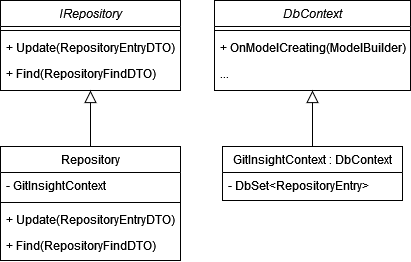

The diagram above was exported from draw.io. Its source (the exported page's mxGraphModel, read from the mxfile embedded in the PNG):
<mxGraphModel dx="460" dy="779" grid="1" gridSize="10" guides="1" tooltips="1" connect="1" arrows="1" fold="1" page="1" pageScale="1" pageWidth="827" pageHeight="1169" math="0" shadow="0">
  <root>
    <mxCell id="WIyWlLk6GJQsqaUBKTNV-0" />
    <mxCell id="WIyWlLk6GJQsqaUBKTNV-1" parent="WIyWlLk6GJQsqaUBKTNV-0" />
    <mxCell id="zkfFHV4jXpPFQw0GAbJ--0" value="IRepository" style="swimlane;fontStyle=2;align=center;verticalAlign=top;childLayout=stackLayout;horizontal=1;startSize=26;horizontalStack=0;resizeParent=1;resizeLast=0;collapsible=1;marginBottom=0;rounded=0;shadow=0;strokeWidth=1;" parent="WIyWlLk6GJQsqaUBKTNV-1" vertex="1">
      <mxGeometry x="200" y="120" width="180" height="90" as="geometry">
        <mxRectangle x="230" y="140" width="160" height="26" as="alternateBounds" />
      </mxGeometry>
    </mxCell>
    <mxCell id="zkfFHV4jXpPFQw0GAbJ--4" value="" style="line;html=1;strokeWidth=1;align=left;verticalAlign=middle;spacingTop=-1;spacingLeft=3;spacingRight=3;rotatable=0;labelPosition=right;points=[];portConstraint=eastwest;" parent="zkfFHV4jXpPFQw0GAbJ--0" vertex="1">
      <mxGeometry y="26" width="180" height="8" as="geometry" />
    </mxCell>
    <mxCell id="zkfFHV4jXpPFQw0GAbJ--5" value="+ Update(RepositoryEntryDTO)" style="text;align=left;verticalAlign=top;spacingLeft=4;spacingRight=4;overflow=hidden;rotatable=0;points=[[0,0.5],[1,0.5]];portConstraint=eastwest;" parent="zkfFHV4jXpPFQw0GAbJ--0" vertex="1">
      <mxGeometry y="34" width="180" height="26" as="geometry" />
    </mxCell>
    <mxCell id="6nV5BRYLelultdCyOFUj-0" value="+ Find(RepositoryFindDTO)" style="text;align=left;verticalAlign=top;spacingLeft=4;spacingRight=4;overflow=hidden;rotatable=0;points=[[0,0.5],[1,0.5]];portConstraint=eastwest;" vertex="1" parent="zkfFHV4jXpPFQw0GAbJ--0">
      <mxGeometry y="60" width="180" height="26" as="geometry" />
    </mxCell>
    <mxCell id="zkfFHV4jXpPFQw0GAbJ--13" value="Repository" style="swimlane;fontStyle=0;align=center;verticalAlign=top;childLayout=stackLayout;horizontal=1;startSize=26;horizontalStack=0;resizeParent=1;resizeLast=0;collapsible=1;marginBottom=0;rounded=0;shadow=0;strokeWidth=1;" parent="WIyWlLk6GJQsqaUBKTNV-1" vertex="1">
      <mxGeometry x="200" y="266" width="180" height="114" as="geometry">
        <mxRectangle x="340" y="380" width="170" height="26" as="alternateBounds" />
      </mxGeometry>
    </mxCell>
    <mxCell id="zkfFHV4jXpPFQw0GAbJ--14" value="- GitInsightContext" style="text;align=left;verticalAlign=top;spacingLeft=4;spacingRight=4;overflow=hidden;rotatable=0;points=[[0,0.5],[1,0.5]];portConstraint=eastwest;" parent="zkfFHV4jXpPFQw0GAbJ--13" vertex="1">
      <mxGeometry y="26" width="180" height="26" as="geometry" />
    </mxCell>
    <mxCell id="zkfFHV4jXpPFQw0GAbJ--15" value="" style="line;html=1;strokeWidth=1;align=left;verticalAlign=middle;spacingTop=-1;spacingLeft=3;spacingRight=3;rotatable=0;labelPosition=right;points=[];portConstraint=eastwest;" parent="zkfFHV4jXpPFQw0GAbJ--13" vertex="1">
      <mxGeometry y="52" width="180" height="8" as="geometry" />
    </mxCell>
    <mxCell id="6nV5BRYLelultdCyOFUj-1" value="+ Update(RepositoryEntryDTO)" style="text;align=left;verticalAlign=top;spacingLeft=4;spacingRight=4;overflow=hidden;rotatable=0;points=[[0,0.5],[1,0.5]];portConstraint=eastwest;" vertex="1" parent="zkfFHV4jXpPFQw0GAbJ--13">
      <mxGeometry y="60" width="180" height="26" as="geometry" />
    </mxCell>
    <mxCell id="6nV5BRYLelultdCyOFUj-2" value="+ Find(RepositoryFindDTO)" style="text;align=left;verticalAlign=top;spacingLeft=4;spacingRight=4;overflow=hidden;rotatable=0;points=[[0,0.5],[1,0.5]];portConstraint=eastwest;" vertex="1" parent="zkfFHV4jXpPFQw0GAbJ--13">
      <mxGeometry y="86" width="180" height="26" as="geometry" />
    </mxCell>
    <mxCell id="zkfFHV4jXpPFQw0GAbJ--16" value="" style="endArrow=block;endSize=10;endFill=0;shadow=0;strokeWidth=1;rounded=0;edgeStyle=elbowEdgeStyle;elbow=vertical;" parent="WIyWlLk6GJQsqaUBKTNV-1" source="zkfFHV4jXpPFQw0GAbJ--13" target="zkfFHV4jXpPFQw0GAbJ--0" edge="1">
      <mxGeometry width="160" relative="1" as="geometry">
        <mxPoint x="210" y="373" as="sourcePoint" />
        <mxPoint x="310" y="271" as="targetPoint" />
      </mxGeometry>
    </mxCell>
    <mxCell id="zkfFHV4jXpPFQw0GAbJ--17" value="GitInsightContext : DbContext" style="swimlane;fontStyle=0;align=center;verticalAlign=top;childLayout=stackLayout;horizontal=1;startSize=26;horizontalStack=0;resizeParent=1;resizeLast=0;collapsible=1;marginBottom=0;rounded=0;shadow=0;strokeWidth=1;" parent="WIyWlLk6GJQsqaUBKTNV-1" vertex="1">
      <mxGeometry x="422" y="266" width="180" height="54" as="geometry">
        <mxRectangle x="550" y="140" width="160" height="26" as="alternateBounds" />
      </mxGeometry>
    </mxCell>
    <mxCell id="zkfFHV4jXpPFQw0GAbJ--20" value="- DbSet&lt;RepositoryEntry&gt;" style="text;align=left;verticalAlign=top;spacingLeft=4;spacingRight=4;overflow=hidden;rotatable=0;points=[[0,0.5],[1,0.5]];portConstraint=eastwest;rounded=0;shadow=0;html=0;" parent="zkfFHV4jXpPFQw0GAbJ--17" vertex="1">
      <mxGeometry y="26" width="180" height="26" as="geometry" />
    </mxCell>
    <mxCell id="6nV5BRYLelultdCyOFUj-4" value="DbContext" style="swimlane;fontStyle=2;align=center;verticalAlign=top;childLayout=stackLayout;horizontal=1;startSize=26;horizontalStack=0;resizeParent=1;resizeLast=0;collapsible=1;marginBottom=0;rounded=0;shadow=0;strokeWidth=1;" vertex="1" parent="WIyWlLk6GJQsqaUBKTNV-1">
      <mxGeometry x="414" y="120" width="196" height="90" as="geometry">
        <mxRectangle x="230" y="140" width="160" height="26" as="alternateBounds" />
      </mxGeometry>
    </mxCell>
    <mxCell id="6nV5BRYLelultdCyOFUj-5" value="" style="line;html=1;strokeWidth=1;align=left;verticalAlign=middle;spacingTop=-1;spacingLeft=3;spacingRight=3;rotatable=0;labelPosition=right;points=[];portConstraint=eastwest;" vertex="1" parent="6nV5BRYLelultdCyOFUj-4">
      <mxGeometry y="26" width="196" height="8" as="geometry" />
    </mxCell>
    <mxCell id="6nV5BRYLelultdCyOFUj-6" value="+ OnModelCreating(ModelBuilder)" style="text;align=left;verticalAlign=top;spacingLeft=4;spacingRight=4;overflow=hidden;rotatable=0;points=[[0,0.5],[1,0.5]];portConstraint=eastwest;" vertex="1" parent="6nV5BRYLelultdCyOFUj-4">
      <mxGeometry y="34" width="196" height="26" as="geometry" />
    </mxCell>
    <mxCell id="6nV5BRYLelultdCyOFUj-7" value="..." style="text;align=left;verticalAlign=top;spacingLeft=4;spacingRight=4;overflow=hidden;rotatable=0;points=[[0,0.5],[1,0.5]];portConstraint=eastwest;" vertex="1" parent="6nV5BRYLelultdCyOFUj-4">
      <mxGeometry y="60" width="196" height="26" as="geometry" />
    </mxCell>
    <mxCell id="6nV5BRYLelultdCyOFUj-8" value="" style="endArrow=block;endSize=10;endFill=0;shadow=0;strokeWidth=1;rounded=0;edgeStyle=elbowEdgeStyle;elbow=vertical;entryX=0.5;entryY=1;entryDx=0;entryDy=0;exitX=0.5;exitY=0;exitDx=0;exitDy=0;" edge="1" parent="WIyWlLk6GJQsqaUBKTNV-1" source="zkfFHV4jXpPFQw0GAbJ--17" target="6nV5BRYLelultdCyOFUj-4">
      <mxGeometry width="160" relative="1" as="geometry">
        <mxPoint x="300" y="276" as="sourcePoint" />
        <mxPoint x="300" y="220" as="targetPoint" />
      </mxGeometry>
    </mxCell>
  </root>
</mxGraphModel>